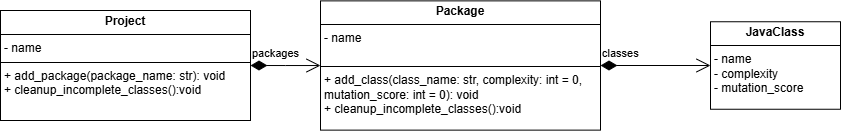

The diagram above was exported from draw.io. Its source (the exported page's mxGraphModel, read from the mxfile embedded in the PNG):
<mxGraphModel dx="1154" dy="538" grid="1" gridSize="10" guides="1" tooltips="1" connect="1" arrows="1" fold="1" page="1" pageScale="1" pageWidth="850" pageHeight="1100" math="0" shadow="0">
  <root>
    <mxCell id="0" />
    <mxCell id="1" parent="0" />
    <mxCell id="fwJKCKPEtGX98yZv54pN-6" value="&lt;p style=&quot;margin:0px;margin-top:4px;text-align:center;&quot;&gt;&lt;b&gt;Package&lt;/b&gt;&lt;/p&gt;&lt;hr size=&quot;1&quot; style=&quot;border-style:solid;&quot;&gt;&lt;p style=&quot;margin:0px;margin-left:4px;&quot;&gt;- name&lt;/p&gt;&lt;p style=&quot;margin:0px;margin-left:4px;&quot;&gt;&lt;br&gt;&lt;/p&gt;&lt;hr size=&quot;1&quot; style=&quot;border-style:solid;&quot;&gt;&lt;p style=&quot;margin:0px;margin-left:4px;&quot;&gt;+ add_class(class_name: str, complexity: int = 0, mutation_score: int = 0): void&lt;/p&gt;&lt;p style=&quot;margin:0px;margin-left:4px;&quot;&gt;+ cleanup_incomplete_classes():void&lt;/p&gt;" style="verticalAlign=top;align=left;overflow=fill;html=1;whiteSpace=wrap;" vertex="1" parent="1">
      <mxGeometry x="320" y="220.38" width="280" height="129.25" as="geometry" />
    </mxCell>
    <mxCell id="fwJKCKPEtGX98yZv54pN-10" value="&lt;p style=&quot;margin:0px;margin-top:4px;text-align:center;&quot;&gt;&lt;b&gt;JavaClass&lt;/b&gt;&lt;/p&gt;&lt;hr size=&quot;1&quot; style=&quot;border-style:solid;&quot;&gt;&lt;p style=&quot;margin:0px;margin-left:4px;&quot;&gt;- name&lt;/p&gt;&lt;p style=&quot;margin:0px;margin-left:4px;&quot;&gt;- complexity&lt;/p&gt;&lt;p style=&quot;margin:0px;margin-left:4px;&quot;&gt;- mutation_score&lt;/p&gt;" style="verticalAlign=top;align=left;overflow=fill;html=1;whiteSpace=wrap;" vertex="1" parent="1">
      <mxGeometry x="710" y="241.25" width="130" height="87.5" as="geometry" />
    </mxCell>
    <mxCell id="fwJKCKPEtGX98yZv54pN-12" value="&lt;p style=&quot;margin:0px;margin-top:4px;text-align:center;&quot;&gt;&lt;b&gt;Project&lt;/b&gt;&lt;/p&gt;&lt;hr size=&quot;1&quot; style=&quot;border-style:solid;&quot;&gt;&lt;p style=&quot;margin:0px;margin-left:4px;&quot;&gt;- name&lt;/p&gt;&lt;hr size=&quot;1&quot; style=&quot;border-style:solid;&quot;&gt;&lt;p style=&quot;margin:0px;margin-left:4px;&quot;&gt;+ add_package(package_name: str): void&lt;/p&gt;&lt;p style=&quot;margin:0px;margin-left:4px;&quot;&gt;+ cleanup_incomplete_classes():void&lt;/p&gt;" style="verticalAlign=top;align=left;overflow=fill;html=1;whiteSpace=wrap;" vertex="1" parent="1">
      <mxGeometry y="230" width="250" height="110" as="geometry" />
    </mxCell>
    <mxCell id="fwJKCKPEtGX98yZv54pN-13" value="packages" style="endArrow=open;html=1;endSize=12;startArrow=diamondThin;startSize=14;startFill=1;edgeStyle=orthogonalEdgeStyle;align=left;verticalAlign=bottom;rounded=0;exitX=1;exitY=0.5;exitDx=0;exitDy=0;" edge="1" parent="1" source="fwJKCKPEtGX98yZv54pN-12" target="fwJKCKPEtGX98yZv54pN-6">
      <mxGeometry x="-1" y="3" relative="1" as="geometry">
        <mxPoint x="480" y="380" as="sourcePoint" />
        <mxPoint x="640" y="380" as="targetPoint" />
      </mxGeometry>
    </mxCell>
    <mxCell id="fwJKCKPEtGX98yZv54pN-14" value="classes" style="endArrow=open;html=1;endSize=12;startArrow=diamondThin;startSize=14;startFill=1;edgeStyle=orthogonalEdgeStyle;align=left;verticalAlign=bottom;rounded=0;exitX=1;exitY=0.5;exitDx=0;exitDy=0;entryX=0;entryY=0.5;entryDx=0;entryDy=0;" edge="1" parent="1" source="fwJKCKPEtGX98yZv54pN-6" target="fwJKCKPEtGX98yZv54pN-10">
      <mxGeometry x="-1" y="3" relative="1" as="geometry">
        <mxPoint x="600" y="430" as="sourcePoint" />
        <mxPoint x="760" y="430" as="targetPoint" />
      </mxGeometry>
    </mxCell>
  </root>
</mxGraphModel>